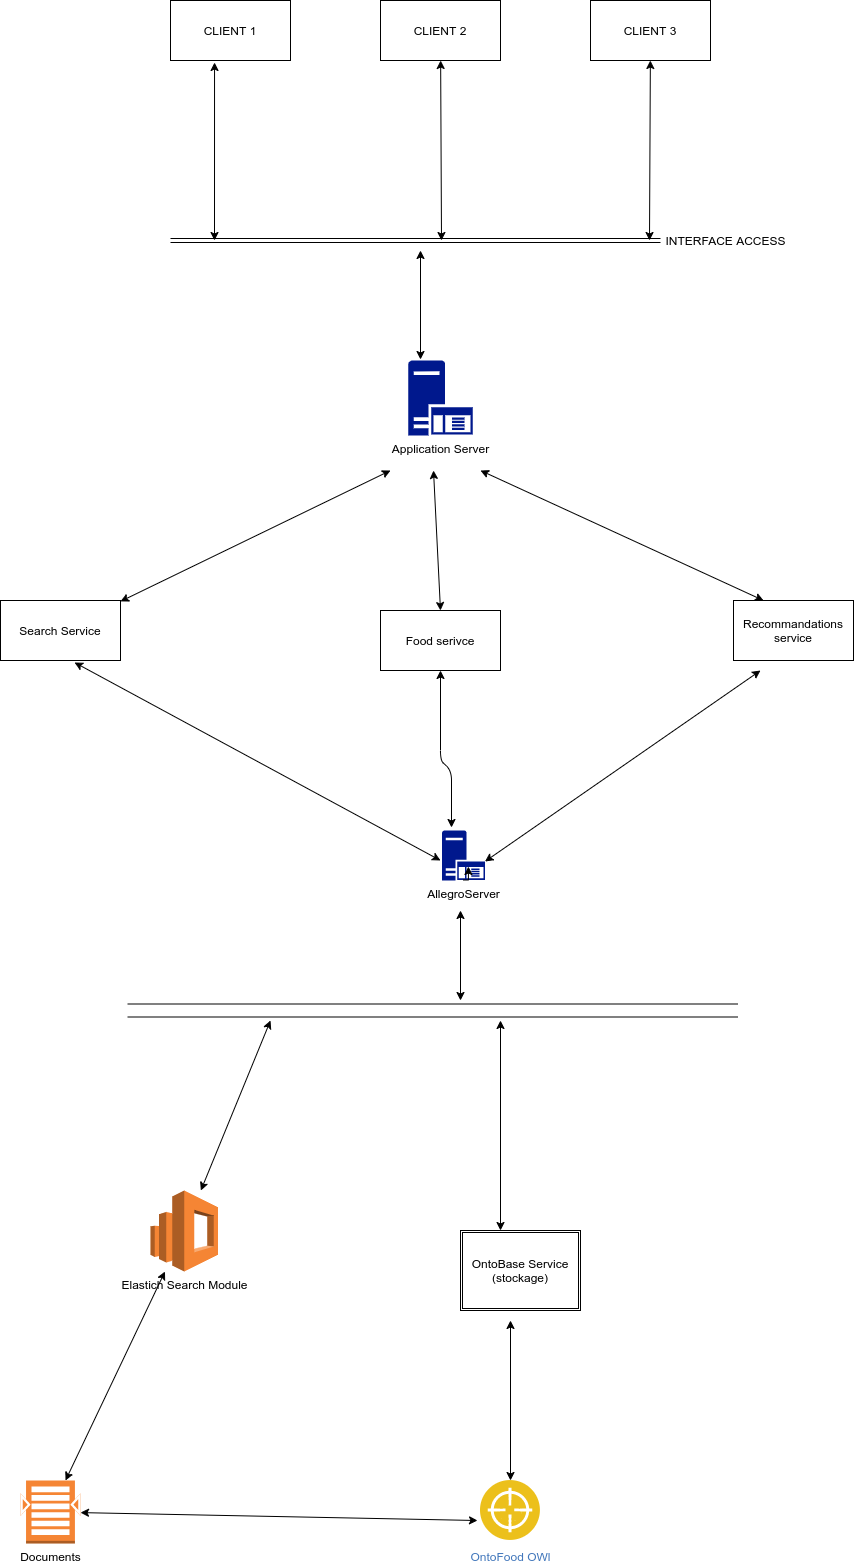

The diagram above was exported from draw.io. Its source (the exported page's mxGraphModel, read from the mxfile embedded in the PNG):
<mxGraphModel dx="2183" dy="816" grid="1" gridSize="10" guides="1" tooltips="1" connect="1" arrows="1" fold="1" page="1" pageScale="1" pageWidth="827" pageHeight="1169" math="0" shadow="0">
  <root>
    <mxCell id="0" />
    <mxCell id="1" parent="0" />
    <mxCell id="QlzLHgqAdogd4f0vKaML-2" value="" style="shape=link;html=1;" edge="1" parent="1">
      <mxGeometry width="100" relative="1" as="geometry">
        <mxPoint x="110" y="420" as="sourcePoint" />
        <mxPoint x="600" y="420" as="targetPoint" />
      </mxGeometry>
    </mxCell>
    <mxCell id="QlzLHgqAdogd4f0vKaML-3" value="INTERFACE ACCESS" style="text;html=1;align=center;verticalAlign=middle;resizable=0;points=[];autosize=1;strokeColor=none;" vertex="1" parent="1">
      <mxGeometry x="600" y="410" width="130" height="20" as="geometry" />
    </mxCell>
    <mxCell id="QlzLHgqAdogd4f0vKaML-4" value="Food serivce" style="rounded=0;whiteSpace=wrap;html=1;" vertex="1" parent="1">
      <mxGeometry x="320" y="790" width="120" height="60" as="geometry" />
    </mxCell>
    <mxCell id="QlzLHgqAdogd4f0vKaML-5" value="Search Service" style="rounded=0;whiteSpace=wrap;html=1;" vertex="1" parent="1">
      <mxGeometry x="-60" y="780" width="120" height="60" as="geometry" />
    </mxCell>
    <mxCell id="QlzLHgqAdogd4f0vKaML-6" value="Recommandations service&lt;br&gt;" style="rounded=0;whiteSpace=wrap;html=1;" vertex="1" parent="1">
      <mxGeometry x="673" y="780" width="120" height="60" as="geometry" />
    </mxCell>
    <mxCell id="QlzLHgqAdogd4f0vKaML-8" value="CLIENT 3" style="rounded=0;whiteSpace=wrap;html=1;" vertex="1" parent="1">
      <mxGeometry x="530" y="180" width="120" height="60" as="geometry" />
    </mxCell>
    <mxCell id="QlzLHgqAdogd4f0vKaML-9" value="CLIENT 2" style="rounded=0;whiteSpace=wrap;html=1;" vertex="1" parent="1">
      <mxGeometry x="320" y="180" width="120" height="60" as="geometry" />
    </mxCell>
    <mxCell id="QlzLHgqAdogd4f0vKaML-10" value="CLIENT 1" style="rounded=0;whiteSpace=wrap;html=1;" vertex="1" parent="1">
      <mxGeometry x="110" y="180" width="120" height="60" as="geometry" />
    </mxCell>
    <mxCell id="QlzLHgqAdogd4f0vKaML-11" value="" style="endArrow=classic;startArrow=classic;html=1;" edge="1" parent="1" target="QlzLHgqAdogd4f0vKaML-9">
      <mxGeometry width="50" height="50" relative="1" as="geometry">
        <mxPoint x="381" y="420" as="sourcePoint" />
        <mxPoint x="440" y="390" as="targetPoint" />
      </mxGeometry>
    </mxCell>
    <mxCell id="QlzLHgqAdogd4f0vKaML-12" value="" style="endArrow=classic;startArrow=classic;html=1;entryX=0.367;entryY=1.033;entryDx=0;entryDy=0;entryPerimeter=0;" edge="1" parent="1" target="QlzLHgqAdogd4f0vKaML-10">
      <mxGeometry width="50" height="50" relative="1" as="geometry">
        <mxPoint x="154" y="420" as="sourcePoint" />
        <mxPoint x="440" y="390" as="targetPoint" />
      </mxGeometry>
    </mxCell>
    <mxCell id="QlzLHgqAdogd4f0vKaML-13" value="" style="endArrow=classic;startArrow=classic;html=1;" edge="1" parent="1" target="QlzLHgqAdogd4f0vKaML-8">
      <mxGeometry width="50" height="50" relative="1" as="geometry">
        <mxPoint x="589" y="420" as="sourcePoint" />
        <mxPoint x="440" y="390" as="targetPoint" />
      </mxGeometry>
    </mxCell>
    <mxCell id="QlzLHgqAdogd4f0vKaML-14" value="" style="endArrow=classic;startArrow=classic;html=1;" edge="1" parent="1">
      <mxGeometry width="50" height="50" relative="1" as="geometry">
        <mxPoint x="360" y="539" as="sourcePoint" />
        <mxPoint x="360" y="430" as="targetPoint" />
      </mxGeometry>
    </mxCell>
    <mxCell id="QlzLHgqAdogd4f0vKaML-16" value="Documents" style="outlineConnect=0;dashed=0;verticalLabelPosition=bottom;verticalAlign=top;align=center;html=1;shape=mxgraph.aws3.search_documents;fillColor=#F58534;gradientColor=none;" vertex="1" parent="1">
      <mxGeometry x="-40" y="1660" width="60" height="63" as="geometry" />
    </mxCell>
    <mxCell id="QlzLHgqAdogd4f0vKaML-17" value="Elastich Search Module" style="outlineConnect=0;dashed=0;verticalLabelPosition=bottom;verticalAlign=top;align=center;html=1;shape=mxgraph.aws3.elasticsearch_service;fillColor=#F58534;gradientColor=none;" vertex="1" parent="1">
      <mxGeometry x="90" y="1370" width="67.5" height="81" as="geometry" />
    </mxCell>
    <mxCell id="QlzLHgqAdogd4f0vKaML-19" value="Application Server&lt;br&gt;" style="aspect=fixed;pointerEvents=1;shadow=0;dashed=0;html=1;strokeColor=none;labelPosition=center;verticalLabelPosition=bottom;verticalAlign=top;align=center;fillColor=#00188D;shape=mxgraph.mscae.enterprise.application_server" vertex="1" parent="1">
      <mxGeometry x="347.75" y="540" width="64.5" height="75" as="geometry" />
    </mxCell>
    <mxCell id="QlzLHgqAdogd4f0vKaML-20" value="AllegroServer" style="aspect=fixed;pointerEvents=1;shadow=0;dashed=0;html=1;strokeColor=none;labelPosition=center;verticalLabelPosition=bottom;verticalAlign=top;align=center;fillColor=#00188D;shape=mxgraph.mscae.enterprise.application_server" vertex="1" parent="1">
      <mxGeometry x="381.5" y="1010" width="43" height="50" as="geometry" />
    </mxCell>
    <mxCell id="QlzLHgqAdogd4f0vKaML-22" value="" style="endArrow=classic;startArrow=classic;html=1;" edge="1" parent="1" source="QlzLHgqAdogd4f0vKaML-16" target="QlzLHgqAdogd4f0vKaML-17">
      <mxGeometry width="50" height="50" relative="1" as="geometry">
        <mxPoint x="400" y="920" as="sourcePoint" />
        <mxPoint x="450" y="870" as="targetPoint" />
      </mxGeometry>
    </mxCell>
    <mxCell id="QlzLHgqAdogd4f0vKaML-23" value="" style="endArrow=classic;startArrow=classic;html=1;exitX=0.5;exitY=0;exitDx=0;exitDy=0;" edge="1" parent="1" source="QlzLHgqAdogd4f0vKaML-4">
      <mxGeometry width="50" height="50" relative="1" as="geometry">
        <mxPoint x="400" y="810" as="sourcePoint" />
        <mxPoint x="373" y="650" as="targetPoint" />
      </mxGeometry>
    </mxCell>
    <mxCell id="QlzLHgqAdogd4f0vKaML-24" value="" style="endArrow=classic;startArrow=classic;html=1;" edge="1" parent="1" source="QlzLHgqAdogd4f0vKaML-5">
      <mxGeometry width="50" height="50" relative="1" as="geometry">
        <mxPoint x="400" y="810" as="sourcePoint" />
        <mxPoint x="330" y="650" as="targetPoint" />
      </mxGeometry>
    </mxCell>
    <mxCell id="QlzLHgqAdogd4f0vKaML-27" style="edgeStyle=orthogonalEdgeStyle;rounded=0;orthogonalLoop=1;jettySize=auto;html=1;exitX=0.5;exitY=0.99;exitDx=0;exitDy=0;exitPerimeter=0;" edge="1" parent="1" source="QlzLHgqAdogd4f0vKaML-20" target="QlzLHgqAdogd4f0vKaML-20">
      <mxGeometry relative="1" as="geometry" />
    </mxCell>
    <mxCell id="QlzLHgqAdogd4f0vKaML-28" value="OntoFood OWl" style="aspect=fixed;perimeter=ellipsePerimeter;html=1;align=center;shadow=0;dashed=0;fontColor=#4277BB;labelBackgroundColor=#ffffff;fontSize=12;spacingTop=3;image;image=img/lib/ibm/applications/ontology.svg;" vertex="1" parent="1">
      <mxGeometry x="420" y="1660" width="60" height="60" as="geometry" />
    </mxCell>
    <mxCell id="QlzLHgqAdogd4f0vKaML-30" style="edgeStyle=orthogonalEdgeStyle;rounded=0;orthogonalLoop=1;jettySize=auto;html=1;exitX=0.5;exitY=0.99;exitDx=0;exitDy=0;exitPerimeter=0;entryX=0.614;entryY=0.72;entryDx=0;entryDy=0;entryPerimeter=0;" edge="1" parent="1" source="QlzLHgqAdogd4f0vKaML-20" target="QlzLHgqAdogd4f0vKaML-20">
      <mxGeometry relative="1" as="geometry" />
    </mxCell>
    <mxCell id="QlzLHgqAdogd4f0vKaML-31" value="" style="endArrow=classic;startArrow=classic;html=1;entryX=0.5;entryY=1;entryDx=0;entryDy=0;exitX=0.221;exitY=-0.06;exitDx=0;exitDy=0;exitPerimeter=0;" edge="1" parent="1" source="QlzLHgqAdogd4f0vKaML-20" target="QlzLHgqAdogd4f0vKaML-4">
      <mxGeometry width="50" height="50" relative="1" as="geometry">
        <mxPoint x="390" y="1000" as="sourcePoint" />
        <mxPoint x="580" y="830" as="targetPoint" />
        <Array as="points">
          <mxPoint x="391" y="950" />
          <mxPoint x="380" y="940" />
        </Array>
      </mxGeometry>
    </mxCell>
    <mxCell id="QlzLHgqAdogd4f0vKaML-32" value="" style="endArrow=classic;startArrow=classic;html=1;exitX=1;exitY=0.62;exitDx=0;exitDy=0;exitPerimeter=0;" edge="1" parent="1" source="QlzLHgqAdogd4f0vKaML-20">
      <mxGeometry width="50" height="50" relative="1" as="geometry">
        <mxPoint x="530" y="880" as="sourcePoint" />
        <mxPoint x="700" y="850" as="targetPoint" />
      </mxGeometry>
    </mxCell>
    <mxCell id="QlzLHgqAdogd4f0vKaML-38" value="" style="shape=link;html=1;width=13;" edge="1" parent="1">
      <mxGeometry width="100" relative="1" as="geometry">
        <mxPoint x="67.25" y="1190" as="sourcePoint" />
        <mxPoint x="677.25" y="1190" as="targetPoint" />
      </mxGeometry>
    </mxCell>
    <mxCell id="QlzLHgqAdogd4f0vKaML-40" value="" style="endArrow=classic;startArrow=classic;html=1;" edge="1" parent="1">
      <mxGeometry width="50" height="50" relative="1" as="geometry">
        <mxPoint x="400" y="1180" as="sourcePoint" />
        <mxPoint x="400" y="1090" as="targetPoint" />
      </mxGeometry>
    </mxCell>
    <mxCell id="QlzLHgqAdogd4f0vKaML-41" value="" style="endArrow=classic;startArrow=classic;html=1;exitX=0.25;exitY=0;exitDx=0;exitDy=0;" edge="1" parent="1" source="QlzLHgqAdogd4f0vKaML-6">
      <mxGeometry width="50" height="50" relative="1" as="geometry">
        <mxPoint x="460" y="830" as="sourcePoint" />
        <mxPoint x="420" y="650" as="targetPoint" />
      </mxGeometry>
    </mxCell>
    <mxCell id="QlzLHgqAdogd4f0vKaML-42" value="" style="endArrow=classic;startArrow=classic;html=1;" edge="1" parent="1" source="QlzLHgqAdogd4f0vKaML-17">
      <mxGeometry width="50" height="50" relative="1" as="geometry">
        <mxPoint x="440" y="1230" as="sourcePoint" />
        <mxPoint x="210" y="1200" as="targetPoint" />
      </mxGeometry>
    </mxCell>
    <mxCell id="QlzLHgqAdogd4f0vKaML-43" value="" style="endArrow=classic;startArrow=classic;html=1;entryX=0.617;entryY=1.033;entryDx=0;entryDy=0;entryPerimeter=0;" edge="1" parent="1" target="QlzLHgqAdogd4f0vKaML-5">
      <mxGeometry width="50" height="50" relative="1" as="geometry">
        <mxPoint x="380" y="1040" as="sourcePoint" />
        <mxPoint x="490" y="1130" as="targetPoint" />
      </mxGeometry>
    </mxCell>
    <mxCell id="QlzLHgqAdogd4f0vKaML-54" value="" style="endArrow=classic;startArrow=classic;html=1;entryX=-0.05;entryY=0.667;entryDx=0;entryDy=0;entryPerimeter=0;" edge="1" parent="1" source="QlzLHgqAdogd4f0vKaML-16" target="QlzLHgqAdogd4f0vKaML-28">
      <mxGeometry width="50" height="50" relative="1" as="geometry">
        <mxPoint x="430" y="1420" as="sourcePoint" />
        <mxPoint x="480" y="1370" as="targetPoint" />
      </mxGeometry>
    </mxCell>
    <mxCell id="QlzLHgqAdogd4f0vKaML-55" value="OntoBase Service (stockage)" style="shape=ext;double=1;rounded=0;whiteSpace=wrap;html=1;" vertex="1" parent="1">
      <mxGeometry x="400" y="1410" width="120" height="80" as="geometry" />
    </mxCell>
    <mxCell id="QlzLHgqAdogd4f0vKaML-56" value="" style="endArrow=classic;startArrow=classic;html=1;" edge="1" parent="1">
      <mxGeometry width="50" height="50" relative="1" as="geometry">
        <mxPoint x="440" y="1410" as="sourcePoint" />
        <mxPoint x="440" y="1200" as="targetPoint" />
      </mxGeometry>
    </mxCell>
    <mxCell id="QlzLHgqAdogd4f0vKaML-57" value="" style="endArrow=classic;startArrow=classic;html=1;exitX=0.5;exitY=0;exitDx=0;exitDy=0;" edge="1" parent="1" source="QlzLHgqAdogd4f0vKaML-28">
      <mxGeometry width="50" height="50" relative="1" as="geometry">
        <mxPoint x="350" y="1450" as="sourcePoint" />
        <mxPoint x="450" y="1500" as="targetPoint" />
      </mxGeometry>
    </mxCell>
  </root>
</mxGraphModel>